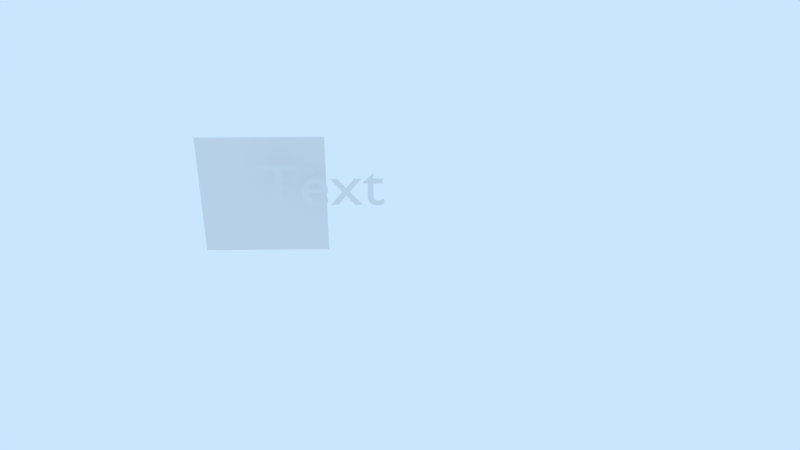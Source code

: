 # Source: resolucao046b.blend  (saved by Blender 2.79.7; exported with 4.5.12 LTS)
import bpy
from mathutils import Matrix  # noqa: F401  (used for matrix-valued properties, if any)

bpy.ops.wm.read_factory_settings(use_empty=True)
scene = bpy.context.scene
scene.name = 'gui'

# ---- collections
col_collection_1_001 = bpy.data.collections.new('Collection 1.001'); scene.collection.children.link(col_collection_1_001)

# ---- world
world_world = bpy.data.worlds.new('World'); scene.world = world_world
world_world.color = (0.5853, 0.7879, 1.0)
world_world.use_sun_shadow = False
world_world.sun_shadow_jitter_overblur = 0.0

# ---- cameras
cam_camera = bpy.data.cameras.new('Camera')
cam_camera.clip_end = 100.0
cam_camera.lens = 35.0
cam_camera.sensor_width = 32.0
cam_camera.sensor_height = 18.0
cam_camera.ortho_scale = 7.314
cam_camera.dof.focus_distance = 0.0
cam_camera.dof.aperture_fstop = 128.0

# ---- lights
light_lamp_002 = bpy.data.lights.new('Lamp.002', 'SUN')
light_lamp_002.color = (1.0, 0.2858, 0.003573)
light_lamp_002.transmission_factor = 0.0
light_lamp_002.cutoff_distance = 30.0
light_lamp_002.angle = 0.1993
light_lamp_002.energy = 0.4
light_lamp_002.shadow_buffer_clip_start = 1.001
light_lamp_002.shadow_soft_size = 0.1
light_lamp_002.shadow_cascade_max_distance = 1000.0
light_lamp_001 = bpy.data.lights.new('Lamp.001', 'SUN')
light_lamp_001.color = (0.002057, 0.3427, 1.0)
light_lamp_001.transmission_factor = 0.0
light_lamp_001.cutoff_distance = 30.0
light_lamp_001.angle = 0.1993
light_lamp_001.energy = 0.4
light_lamp_001.shadow_buffer_clip_start = 1.001
light_lamp_001.shadow_soft_size = 0.1
light_lamp_001.shadow_cascade_max_distance = 1000.0
light_sun = bpy.data.lights.new('Sun', 'SUN')
light_sun.transmission_factor = 0.0
light_sun.cutoff_distance = 42.0
light_sun.angle = 0.1993
light_sun.energy = 1.0
light_sun.shadow_buffer_clip_start = 1.001
light_sun.shadow_soft_size = 0.1
light_sun.shadow_cascade_max_distance = 1000.0

# ---- meshes
me_plane = bpy.data.meshes.new('Plane')
me_plane.from_pydata([(-1.0, -1.0, 0.0), (1.0, -1.0, 0.0), (-1.0, 1.0, 0.0), (1.0, 1.0, 0.0)], [], [(0, 1, 3, 2)])
me_plane.use_remesh_preserve_volume = False
me_plane.use_remesh_preserve_attributes = False
me_plane.use_mirror_vertex_groups = False
me_plane.update()

# ---- curves / text
txt_text = bpy.data.curves.new('Text', 'FONT')
txt_text.dimensions = '2D'
txt_text.body = 'Text'
txt_text.use_path_clamp = True
txt_text.bevel_resolution = 0

# ---- objects
ob_text = bpy.data.objects.new('Text', txt_text)
ob_plane = bpy.data.objects.new('Plane', me_plane)
ob_empty = bpy.data.objects.new('Empty', None)
ob_lamp_002 = bpy.data.objects.new('Lamp.002', light_lamp_002)
ob_lamp_001 = bpy.data.objects.new('Lamp.001', light_lamp_001)
ob_lamp = bpy.data.objects.new('Lamp', light_sun)
ob_camera = bpy.data.objects.new('Camera', cam_camera)

# ---- transforms, parenting, visibility, modifiers, constraints
ob_text.location = (-1.785, 0.08721, 3.483)
ob_text.rotation_euler = (1.571, -0.0, 0.0)
ob_text.lineart.crease_threshold = 0.0
ob_plane.location = (-1.785, 0.4337, 3.483)
ob_plane.rotation_euler = (1.571, -0.0, 0.0)
ob_plane.lineart.crease_threshold = 0.0
ob_empty.location = (0.0, 0.0, 3.212)
ob_empty.rotation_euler = (0.6155, -0.5236, 0.6155)
ob_empty.scale = (3.511, 3.511, 3.511)
ob_empty.empty_display_type = 'SPHERE'
ob_empty.show_in_front = True
ob_empty.lineart.crease_threshold = 0.0
ob_lamp_002.location = (7.781, 4.307, 6.73)
ob_lamp_002.rotation_euler = (3.142, -0.0, 0.0)
ob_lamp_002.lock_rotations_4d = False
ob_lamp_002.empty_display_type = 'ARROWS'
ob_lamp_002.color = (0.0, 0.0, 0.0, 0.0)
ob_lamp_002.lineart.crease_threshold = 0.0
ob_lamp_001.location = (7.781, 4.307, 6.73)
ob_lamp_001.lock_rotations_4d = False
ob_lamp_001.empty_display_type = 'ARROWS'
ob_lamp_001.color = (0.0, 0.0, 0.0, 0.0)
ob_lamp_001.lineart.crease_threshold = 0.0
ob_lamp.location = (10.31, 3.409, 14.65)
ob_lamp.rotation_euler = (0.6503, 0.05522, 1.866)
ob_lamp.lock_rotations_4d = False
ob_lamp.empty_display_type = 'ARROWS'
ob_lamp.color = (0.0, 0.0, 0.0, 0.0)
ob_lamp.lineart.crease_threshold = 0.0
ob_camera.location = (0.1841, -11.98, 9.803)
ob_camera.rotation_euler = (1.065, -3.976e-08, -0.0157)
ob_camera.lock_rotations_4d = False
ob_camera.empty_display_type = 'ARROWS'
ob_camera.color = (0.0, 0.0, 0.0, 0.0)
ob_camera.display_type = 'WIRE'
ob_camera.lineart.crease_threshold = 0.0

# ---- collection membership
col_collection_1_001.objects.link(ob_text)
col_collection_1_001.objects.link(ob_plane)
col_collection_1_001.objects.link(ob_empty)
col_collection_1_001.objects.link(ob_lamp_002)
col_collection_1_001.objects.link(ob_lamp_001)
col_collection_1_001.objects.link(ob_lamp)
col_collection_1_001.objects.link(ob_camera)

# ---- scene / render settings (as saved in the file)
scene.camera = ob_camera
scene.frame_start = 1; scene.frame_end = 250; scene.frame_set(1)
scene.render.engine = 'BLENDER_EEVEE_NEXT'
scene.render.resolution_percentage = 50
scene.render.dither_intensity = 0.0
scene.cycles.use_denoising = False
scene.cycles.samples = 128
scene.cycles.sampling_pattern = 'TABULATED_SOBOL'
scene.cycles.use_adaptive_sampling = False
scene.cycles.use_light_tree = False
scene.view_settings.view_transform = 'Standard'
bpy.context.view_layer.update()
